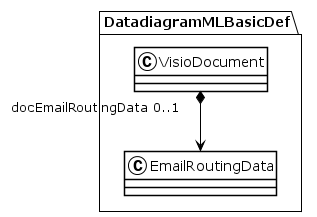

The diagram above was rendered by PlantUML. Its source (embedded in the PNG):
@startuml
!theme plain
package DatadiagramMLBasicDef {
class VisioDocument {
}
VisioDocument "docEmailRoutingData 0..1" *--> EmailRoutingData
class EmailRoutingData {
}
}
@enduml